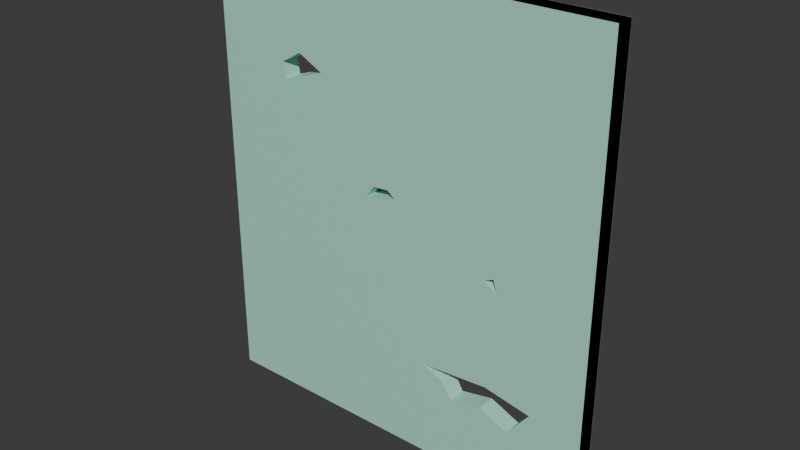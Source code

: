 # Source: destructable_wall.blend  (saved by Blender 4.3.34; exported with 4.5.12 LTS)
import bpy
from mathutils import Matrix  # noqa: F401  (used for matrix-valued properties, if any)

bpy.ops.wm.read_factory_settings(use_empty=True)
scene = bpy.context.scene
scene.name = 'Scene'

# ---- collections
col_collection = bpy.data.collections.new('Collection'); scene.collection.children.link(col_collection)

# ---- materials (node trees are filled in below, after node groups)
mat_bathroomwalls = bpy.data.materials.new('BathroomWalls')
mat_bathroomwalls.diffuse_color = (0.2717, 0.8001, 0.6752, 1.0)

# ---- material node trees
mat_bathroomwalls.use_nodes = True; mat_bathroomwalls.node_tree.nodes.clear()
_N = mat_bathroomwalls.node_tree.nodes; _L = mat_bathroomwalls.node_tree.links
n0 = _N.new('ShaderNodeBsdfPrincipled'); n0.name = 'Principled BSDF'; n0.location = (10, 300)
n0.inputs[0].default_value = (0.4184, 0.8003, 0.6578, 1.0)
n1 = _N.new('ShaderNodeOutputMaterial'); n1.name = 'Material Output'; n1.location = (300, 300)
_L.new(n0.outputs[0], n1.inputs[0])
n1.is_active_output = True

# ---- world
world_world = bpy.data.worlds.new('World'); scene.world = world_world
world_world.use_nodes = True; world_world.node_tree.nodes.clear()
_N = world_world.node_tree.nodes; _L = world_world.node_tree.links
n0 = _N.new('ShaderNodeOutputWorld'); n0.name = 'World Output'; n0.location = (300, 300)
n1 = _N.new('ShaderNodeBackground'); n1.name = 'Background'; n1.location = (10, 300)
n1.inputs[0].default_value = (0.05088, 0.05088, 0.05088, 1.0)
_L.new(n1.outputs[0], n0.inputs[0])
n0.is_active_output = True
world_world.color = (0.05088, 0.05088, 0.05088)
world_world.sun_shadow_jitter_overblur = 0.0

# ---- meshes
me_cube_001 = bpy.data.meshes.new('Cube.001')
me_cube_001.from_pydata([(-2.25, -0.1, -2.5), (-2.25, -0.1, 2.5), (-2.25, 0.1, -2.5), (-2.25, 0.1, 2.5), (2.25, -0.1, -2.5), (2.25, -0.1, 2.5), (2.25, 0.1, -2.5), (2.25, 0.1, 2.5), (-1.427, -0.1, 1.399), (-1.191, -0.1, 1.538), (-0.907, -0.1, 1.394), (-1.394, -0.1, 1.225), (-0.2445, -0.1, 0.3787), (-0.0707, -0.1, 0.3929), (0.01905, -0.1, 0.3209), (-0.3432, -0.1, 0.2471), (1.682, -0.1, -1.451), (1.159, -0.1, -1.354), (0.375, -0.1, -1.417), (0.641, -0.1, -1.523), (0.7464, -0.1, -1.698), (1.108, -0.1, -1.624), (1.436, -0.1, -1.765), (1.205, -0.1, -0.1309), (1.097, -0.1, -0.1786), (1.259, -0.1, -0.2946), (2.25, -0.1, 2.5), (-2.25, -0.1, 2.5), (-1.427, -0.1, 1.399), (-1.191, -0.1, 1.538), (-0.907, -0.1, 1.394), (2.25, -0.1, 2.5), (-2.25, -0.1, 2.5), (-1.427, -0.1, 1.399), (-1.191, -0.1, 1.538), (-0.907, -0.1, 1.394), (2.25, -0.1, 2.5), (-2.25, -0.1, 2.5), (-1.427, -0.1, 1.399), (-1.191, -0.1, 1.538), (-0.907, -0.1, 1.394), (2.25, -0.1, 2.5), (-2.25, -0.1, 2.5), (-1.427, -0.1, 1.399), (-1.191, -0.1, 1.538), (-0.907, -0.1, 1.394), (2.25, 0.103, 2.5), (-2.25, 0.103, 2.5), (-1.427, 0.103, 1.399), (-1.191, 0.103, 1.538), (-0.907, 0.103, 1.394), (-0.907, 0.1015, 1.394), (2.25, 0.1015, 2.5), (-0.2445, 0.1015, 0.3787), (-0.0707, 0.1015, 0.3929), (0.01905, 0.1015, 0.3209), (-0.3432, 0.1015, 0.2471), (-2.25, 0.1018, -2.5), (-2.25, 0.1018, 2.5), (2.25, 0.1018, 2.5), (2.25, 0.1018, -2.5), (-0.907, 0.1018, 1.394), (-1.394, 0.1018, 1.225), (-1.427, 0.1018, 1.399), (0.01905, 0.1018, 0.3209), (-0.3432, 0.1018, 0.2471), (1.205, 0.1018, -0.1309), (1.097, 0.1018, -0.1786), (1.259, 0.1018, -0.2946), (1.682, 0.1086, -1.451), (1.159, 0.1086, -1.354), (0.375, 0.1086, -1.417), (2.25, 0.1086, -2.5), (-2.25, 0.1086, -2.5), (1.097, 0.1086, -0.1786), (1.259, 0.1086, -0.2946), (-2.25, 0.1061, -2.5), (2.25, 0.1061, -2.5), (0.375, 0.1061, -1.417), (0.641, 0.1061, -1.523), (0.7464, 0.1061, -1.698), (1.108, 0.1061, -1.624), (1.436, 0.1061, -1.765), (1.682, 0.1061, -1.451)], [], [(0, 1, 3, 2), (4, 25, 75, 72), (6, 7, 5, 4), (18, 0, 76, 78), (2, 6, 4, 0), (7, 3, 1, 5), (30, 26, 31, 35), (5, 1, 27, 26), (10, 15, 56, 51), (10, 5, 26, 30), (0, 24, 67, 57), (8, 9, 29, 28), (1, 8, 28, 27), (9, 10, 30, 29), (32, 33, 38, 37), (28, 29, 34, 33), (27, 28, 33, 32), (29, 30, 35, 34), (26, 27, 32, 31), (36, 37, 42, 41), (34, 35, 40, 39), (31, 32, 37, 36), (35, 31, 36, 40), (33, 34, 39, 38), (43, 44, 49, 48), (40, 36, 41, 45), (38, 39, 44, 43), (37, 38, 43, 42), (39, 40, 45, 44), (47, 48, 49, 50, 46), (42, 43, 48, 47), (44, 45, 50, 49), (41, 42, 47, 46), (45, 41, 46, 50), (51, 56, 53, 54, 55, 52), (15, 12, 53, 56), (13, 14, 55, 54), (14, 5, 52, 55), (12, 13, 54, 53), (5, 10, 51, 52), (66, 68, 60, 59, 64, 65, 61, 62, 63, 58, 57, 67), (14, 15, 65, 64), (8, 1, 58, 63), (10, 11, 62, 61), (23, 25, 68, 66), (1, 0, 57, 58), (11, 8, 63, 62), (5, 14, 64, 59), (25, 4, 60, 68), (4, 5, 59, 60), (24, 23, 66, 67), (15, 10, 61, 65), (73, 71, 70, 69, 72, 75, 74), (18, 17, 70, 71), (25, 24, 74, 75), (0, 18, 71, 73), (24, 0, 73, 74), (17, 16, 69, 70), (16, 4, 72, 69), (77, 83, 82, 81, 80, 79, 78, 76), (0, 4, 77, 76), (16, 22, 82, 83), (21, 20, 80, 81), (19, 18, 78, 79), (4, 16, 83, 77), (22, 21, 81, 82), (20, 19, 79, 80), (41, 45, 44, 43, 42), (15, 12, 13, 14, 5, 45, 41, 10), (24, 0, 1, 43, 42, 8, 11, 10, 15, 14, 5, 4, 25, 23), (4, 16, 17, 18, 0, 24, 25), (0, 18, 19, 20, 21, 22, 16, 4)])
_uv = me_cube_001.uv_layers.new(name='UVMap')
_uv.uv.foreach_set('vector', [0.375, 0.0, 0.625, 0.0, 0.625, 0.25, 0.375, 0.25, 0.375, 0.75, 0.4853, 0.8051, 0.4853, 0.8051, 0.375, 0.75, 0.375, 0.5, 0.625, 0.5, 0.625, 0.75, 0.375, 0.75, 0.4292, 0.8542, 0.375, 1.0, 0.375, 1.0, 0.4292, 0.8542, 0.125, 0.5, 0.375, 0.5, 0.375, 0.75, 0.125, 0.75, 0.625, 0.5, 0.875, 0.5, 0.875, 0.75, 0.625, 0.75, 0.5697, 0.9254, 0.625, 0.75, 0.625, 0.75, 0.5697, 0.9254, 0.625, 0.75, 0.875, 0.75, 0.875, 0.75, 0.625, 0.75, 0.5697, 0.9254, 0.5124, 0.8941, 0.5124, 0.8941, 0.5697, 0.9254, 0.5697, 0.9254, 0.625, 0.75, 0.625, 0.75, 0.5697, 0.9254, 0.375, 1.0, 0.4911, 0.814, 0.4911, 0.814, 0.375, 1.0, 0.0, 0.0, 0.0, 0.0, 0.0, 0.0, 0.0, 0.0, 0.625, 1.0, 0.5699, 0.9543, 0.5699, 0.9543, 0.625, 1.0, 0.0, 0.0, 0.0, 0.0, 0.0, 0.0, 0.0, 0.0, 0.625, 1.0, 0.5699, 0.9543, 0.5699, 0.9543, 0.625, 1.0, 0.0, 0.0, 0.0, 0.0, 0.0, 0.0, 0.0, 0.0, 0.625, 1.0, 0.5699, 0.9543, 0.5699, 0.9543, 0.625, 1.0, 0.0, 0.0, 0.0, 0.0, 0.0, 0.0, 0.0, 0.0, 0.625, 0.75, 0.875, 0.75, 0.875, 0.75, 0.625, 0.75, 0.625, 0.75, 0.875, 0.75, 0.875, 0.75, 0.625, 0.75, 0.0, 0.0, 0.0, 0.0, 0.0, 0.0, 0.0, 0.0, 0.625, 0.75, 0.875, 0.75, 0.875, 0.75, 0.625, 0.75, 0.5697, 0.9254, 0.625, 0.75, 0.625, 0.75, 0.5697, 0.9254, 0.0, 0.0, 0.0, 0.0, 0.0, 0.0, 0.0, 0.0, 0.0, 0.0, 0.0, 0.0, 0.0, 0.0, 0.0, 0.0, 0.5697, 0.9254, 0.625, 0.75, 0.625, 0.75, 0.5697, 0.9254, 0.0, 0.0, 0.0, 0.0, 0.0, 0.0, 0.0, 0.0, 0.625, 1.0, 0.5699, 0.9543, 0.5699, 0.9543, 0.625, 1.0, 0.0, 0.0, 0.0, 0.0, 0.0, 0.0, 0.0, 0.0, 0.625, 1.0, 0.5699, 0.9543, 0.5769, 0.9412, 0.5697, 0.9254, 0.625, 0.75, 0.625, 1.0, 0.5699, 0.9543, 0.5699, 0.9543, 0.625, 1.0, 0.0, 0.0, 0.0, 0.0, 0.0, 0.0, 0.0, 0.0, 0.625, 0.75, 0.875, 0.75, 0.875, 0.75, 0.625, 0.75, 0.5697, 0.9254, 0.625, 0.75, 0.625, 0.75, 0.5697, 0.9254, 0.5697, 0.9254, 0.5124, 0.8941, 0.5189, 0.8886, 0.5196, 0.8789, 0.516, 0.8739, 0.625, 0.75, 0.0, 0.0, 0.0, 0.0, 0.0, 0.0, 0.0, 0.0, 0.0, 0.0, 0.0, 0.0, 0.0, 0.0, 0.0, 0.0, 0.516, 0.8739, 0.625, 0.75, 0.625, 0.75, 0.516, 0.8739, 0.0, 0.0, 0.0, 0.0, 0.0, 0.0, 0.0, 0.0, 0.625, 0.75, 0.5697, 0.9254, 0.5697, 0.9254, 0.625, 0.75, 0.4935, 0.8081, 0.4853, 0.8051, 0.375, 0.75, 0.625, 0.75, 0.516, 0.8739, 0.5124, 0.8941, 0.5697, 0.9254, 0.5612, 0.9524, 0.5699, 0.9543, 0.625, 1.0, 0.375, 1.0, 0.4911, 0.814, 0.0, 0.0, 0.0, 0.0, 0.0, 0.0, 0.0, 0.0, 0.5699, 0.9543, 0.625, 1.0, 0.625, 1.0, 0.5699, 0.9543, 0.0, 0.0, 0.0, 0.0, 0.0, 0.0, 0.0, 0.0, 0.0, 0.0, 0.0, 0.0, 0.0, 0.0, 0.0, 0.0, 0.625, 0.0, 0.375, 0.0, 0.375, 0.0, 0.625, 0.0, 0.0, 0.0, 0.0, 0.0, 0.0, 0.0, 0.0, 0.0, 0.625, 0.75, 0.516, 0.8739, 0.516, 0.8739, 0.625, 0.75, 0.4853, 0.8051, 0.375, 0.75, 0.375, 0.75, 0.4853, 0.8051, 0.375, 0.75, 0.625, 0.75, 0.625, 0.75, 0.375, 0.75, 0.0, 0.0, 0.0, 0.0, 0.0, 0.0, 0.0, 0.0, 0.5124, 0.8941, 0.5697, 0.9254, 0.5697, 0.9254, 0.5124, 0.8941, 0.375, 1.0, 0.4292, 0.8542, 0.4323, 0.8106, 0.4274, 0.7815, 0.375, 0.75, 0.4853, 0.8051, 0.4911, 0.814, 0.0, 0.0, 0.0, 0.0, 0.0, 0.0, 0.0, 0.0, 0.0, 0.0, 0.0, 0.0, 0.0, 0.0, 0.0, 0.0, 0.375, 1.0, 0.4292, 0.8542, 0.4292, 0.8542, 0.375, 1.0, 0.4911, 0.814, 0.375, 1.0, 0.375, 1.0, 0.4911, 0.814, 0.0, 0.0, 0.0, 0.0, 0.0, 0.0, 0.0, 0.0, 0.4274, 0.7815, 0.375, 0.75, 0.375, 0.75, 0.4274, 0.7815, 0.375, 0.75, 0.4274, 0.7815, 0.4117, 0.7952, 0.4188, 0.8134, 0.4151, 0.8335, 0.4239, 0.8394, 0.4292, 0.8542, 0.375, 1.0, 0.125, 0.75, 0.375, 0.75, 0.375, 0.75, 0.125, 0.75, 0.0, 0.0, 0.0, 0.0, 0.0, 0.0, 0.0, 0.0, 0.0, 0.0, 0.0, 0.0, 0.0, 0.0, 0.0, 0.0, 0.0, 0.0, 0.0, 0.0, 0.0, 0.0, 0.0, 0.0, 0.375, 0.75, 0.4274, 0.7815, 0.4274, 0.7815, 0.375, 0.75, 0.0, 0.0, 0.0, 0.0, 0.0, 0.0, 0.0, 0.0, 0.0, 0.0, 0.0, 0.0, 0.0, 0.0, 0.0, 0.0, 0.0, 0.0, 0.0, 0.0, 0.0, 0.0, 0.0, 0.0, 0.0, 0.0, 0.0, 0.0, 0.0, 0.0, 0.0, 0.0, 0.0, 0.0, 0.0, 0.0, 0.0, 0.0, 0.0, 0.0, 0.0, 0.0, 0.0, 0.0, 0.0, 0.0, 0.0, 0.0, 0.0, 0.0, 0.0, 0.0, 0.0, 0.0, 0.0, 0.0, 0.0, 0.0, 0.0, 0.0, 0.0, 0.0, 0.0, 0.0, 0.0, 0.0, 0.0, 0.0, 0.0, 0.0, 0.0, 0.0, 0.0, 0.0, 0.0, 0.0, 0.0, 0.0, 0.0, 0.0, 0.0, 0.0, 0.0, 0.0, 0.0, 0.0, 0.0, 0.0, 0.0, 0.0, 0.0, 0.0, 0.0, 0.0, 0.0, 0.0, 0.0, 0.0, 0.0, 0.0])
me_cube_001.materials.append(mat_bathroomwalls)
me_cube_001.update()

# ---- objects
ob_destructable_wall_rigid = bpy.data.objects.new('destructable_wall-rigid', me_cube_001)

# ---- transforms, parenting, visibility, modifiers, constraints
ob_destructable_wall_rigid.location = (-12.66, 0.0, 0.0)

# ---- collection membership
scene.collection.objects.link(ob_destructable_wall_rigid)

# ---- scene / render settings (as saved in the file)
scene.frame_start = 1; scene.frame_end = 250; scene.frame_set(1)
scene.render.engine = 'BLENDER_EEVEE_NEXT'
bpy.context.view_layer.update()

# ---- added for rendering (the .blend has no active camera and no usable light): camera, sun
cam_auto = bpy.data.cameras.new('AutoCamera')
cam_auto.lens = 50.0
cam_auto.sensor_width = 36.0
cam_auto.clip_end = 1000.0
ob_auto_camera = bpy.data.objects.new('AutoCamera', cam_auto)
scene.collection.objects.link(ob_auto_camera)
ob_auto_camera.location = (-6.43383, -7.46788, 4.98144)
ob_auto_camera.rotation_euler = (1.09748, -7.21219e-08, 0.694738)
scene.camera = ob_auto_camera
light_auto_sun = bpy.data.lights.new('AutoSun', 'SUN')
light_auto_sun.energy = 3.0
light_auto_sun.angle = 0.0523599
ob_auto_sun = bpy.data.objects.new('AutoSun', light_auto_sun)
scene.collection.objects.link(ob_auto_sun)
ob_auto_sun.rotation_euler = (0.872665, 0.174533, 0.523599)
bpy.context.view_layer.update()
